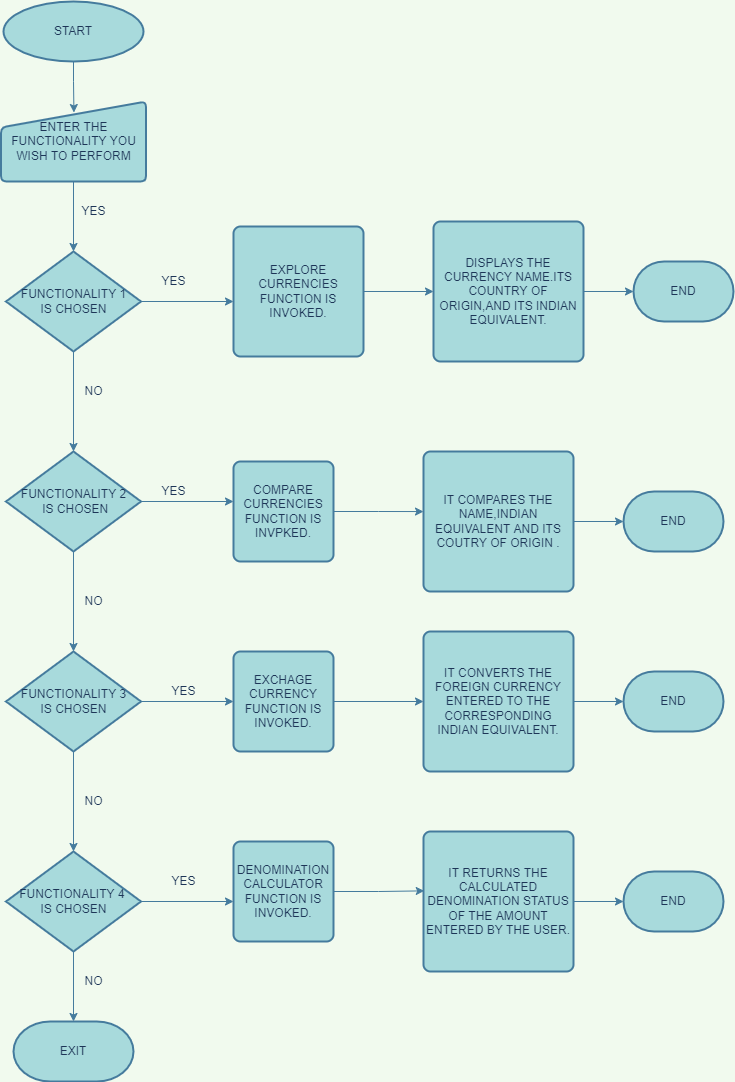

The diagram above was exported from draw.io. Its source (the exported page's mxGraphModel, read from the mxfile embedded in the PNG):
<mxGraphModel dx="1038" dy="489" grid="1" gridSize="10" guides="1" tooltips="1" connect="1" arrows="1" fold="1" page="1" pageScale="1" pageWidth="850" pageHeight="1100" background="#F1FAEE" math="0" shadow="0">
  <root>
    <mxCell id="0" />
    <mxCell id="1" parent="0" />
    <mxCell id="Vm_yh5iipBgXBu1Gxq0w-12" style="edgeStyle=orthogonalEdgeStyle;rounded=0;orthogonalLoop=1;jettySize=auto;html=1;exitX=0.5;exitY=1;exitDx=0;exitDy=0;exitPerimeter=0;entryX=0.5;entryY=0;entryDx=0;entryDy=0;entryPerimeter=0;labelBackgroundColor=#F1FAEE;strokeColor=#457B9D;fontColor=#1D3557;" edge="1" parent="1" source="Vm_yh5iipBgXBu1Gxq0w-3" target="Vm_yh5iipBgXBu1Gxq0w-7">
      <mxGeometry relative="1" as="geometry" />
    </mxCell>
    <mxCell id="Vm_yh5iipBgXBu1Gxq0w-16" style="edgeStyle=orthogonalEdgeStyle;rounded=0;orthogonalLoop=1;jettySize=auto;html=1;exitX=1;exitY=0.5;exitDx=0;exitDy=0;exitPerimeter=0;labelBackgroundColor=#F1FAEE;strokeColor=#457B9D;fontColor=#1D3557;" edge="1" parent="1" source="Vm_yh5iipBgXBu1Gxq0w-3">
      <mxGeometry relative="1" as="geometry">
        <mxPoint x="600" y="310" as="targetPoint" />
      </mxGeometry>
    </mxCell>
    <mxCell id="Vm_yh5iipBgXBu1Gxq0w-3" value="FUNCTIONALITY 1&lt;br&gt;IS CHOSEN" style="strokeWidth=2;html=1;shape=mxgraph.flowchart.decision;whiteSpace=wrap;fillColor=#A8DADC;strokeColor=#457B9D;fontColor=#1D3557;" vertex="1" parent="1">
      <mxGeometry x="372.5" y="260" width="135" height="100" as="geometry" />
    </mxCell>
    <mxCell id="Vm_yh5iipBgXBu1Gxq0w-13" style="edgeStyle=orthogonalEdgeStyle;rounded=0;orthogonalLoop=1;jettySize=auto;html=1;exitX=0.5;exitY=1;exitDx=0;exitDy=0;exitPerimeter=0;entryX=0.5;entryY=0;entryDx=0;entryDy=0;entryPerimeter=0;labelBackgroundColor=#F1FAEE;strokeColor=#457B9D;fontColor=#1D3557;" edge="1" parent="1" source="Vm_yh5iipBgXBu1Gxq0w-7" target="Vm_yh5iipBgXBu1Gxq0w-9">
      <mxGeometry relative="1" as="geometry" />
    </mxCell>
    <mxCell id="Vm_yh5iipBgXBu1Gxq0w-17" style="edgeStyle=orthogonalEdgeStyle;rounded=0;orthogonalLoop=1;jettySize=auto;html=1;exitX=1;exitY=0.5;exitDx=0;exitDy=0;exitPerimeter=0;labelBackgroundColor=#F1FAEE;strokeColor=#457B9D;fontColor=#1D3557;" edge="1" parent="1" source="Vm_yh5iipBgXBu1Gxq0w-7">
      <mxGeometry relative="1" as="geometry">
        <mxPoint x="600" y="510" as="targetPoint" />
      </mxGeometry>
    </mxCell>
    <mxCell id="Vm_yh5iipBgXBu1Gxq0w-7" value="FUNCTIONALITY 2&lt;br&gt;&amp;nbsp;IS CHOSEN" style="strokeWidth=2;html=1;shape=mxgraph.flowchart.decision;whiteSpace=wrap;fillColor=#A8DADC;strokeColor=#457B9D;fontColor=#1D3557;" vertex="1" parent="1">
      <mxGeometry x="372.5" y="460" width="135" height="100" as="geometry" />
    </mxCell>
    <mxCell id="Vm_yh5iipBgXBu1Gxq0w-18" style="edgeStyle=orthogonalEdgeStyle;rounded=0;orthogonalLoop=1;jettySize=auto;html=1;exitX=1;exitY=0.5;exitDx=0;exitDy=0;exitPerimeter=0;labelBackgroundColor=#F1FAEE;strokeColor=#457B9D;fontColor=#1D3557;" edge="1" parent="1" source="Vm_yh5iipBgXBu1Gxq0w-9">
      <mxGeometry relative="1" as="geometry">
        <mxPoint x="600" y="710" as="targetPoint" />
      </mxGeometry>
    </mxCell>
    <mxCell id="Vm_yh5iipBgXBu1Gxq0w-31" style="edgeStyle=orthogonalEdgeStyle;rounded=0;orthogonalLoop=1;jettySize=auto;html=1;exitX=0.5;exitY=1;exitDx=0;exitDy=0;exitPerimeter=0;entryX=0.5;entryY=0;entryDx=0;entryDy=0;entryPerimeter=0;labelBackgroundColor=#F1FAEE;strokeColor=#457B9D;fontColor=#1D3557;" edge="1" parent="1" source="Vm_yh5iipBgXBu1Gxq0w-9" target="Vm_yh5iipBgXBu1Gxq0w-15">
      <mxGeometry relative="1" as="geometry" />
    </mxCell>
    <mxCell id="Vm_yh5iipBgXBu1Gxq0w-9" value="FUNCTIONALITY 3&lt;br&gt;IS CHOSEN" style="strokeWidth=2;html=1;shape=mxgraph.flowchart.decision;whiteSpace=wrap;fillColor=#A8DADC;strokeColor=#457B9D;fontColor=#1D3557;" vertex="1" parent="1">
      <mxGeometry x="372.5" y="660" width="135" height="100" as="geometry" />
    </mxCell>
    <mxCell id="Vm_yh5iipBgXBu1Gxq0w-32" style="edgeStyle=orthogonalEdgeStyle;rounded=0;orthogonalLoop=1;jettySize=auto;html=1;exitX=1;exitY=0.5;exitDx=0;exitDy=0;exitPerimeter=0;entryX=0;entryY=0.6;entryDx=0;entryDy=0;entryPerimeter=0;labelBackgroundColor=#F1FAEE;strokeColor=#457B9D;fontColor=#1D3557;" edge="1" parent="1" source="Vm_yh5iipBgXBu1Gxq0w-15" target="Vm_yh5iipBgXBu1Gxq0w-23">
      <mxGeometry relative="1" as="geometry" />
    </mxCell>
    <mxCell id="Vm_yh5iipBgXBu1Gxq0w-40" style="edgeStyle=orthogonalEdgeStyle;rounded=0;orthogonalLoop=1;jettySize=auto;html=1;exitX=0.5;exitY=1;exitDx=0;exitDy=0;exitPerimeter=0;labelBackgroundColor=#F1FAEE;strokeColor=#457B9D;fontColor=#1D3557;" edge="1" parent="1" source="Vm_yh5iipBgXBu1Gxq0w-15">
      <mxGeometry relative="1" as="geometry">
        <mxPoint x="440" y="1030" as="targetPoint" />
      </mxGeometry>
    </mxCell>
    <mxCell id="Vm_yh5iipBgXBu1Gxq0w-15" value="FUNCTIONALITY 4&amp;nbsp;&lt;br&gt;IS CHOSEN" style="strokeWidth=2;html=1;shape=mxgraph.flowchart.decision;whiteSpace=wrap;fillColor=#A8DADC;strokeColor=#457B9D;fontColor=#1D3557;" vertex="1" parent="1">
      <mxGeometry x="372.5" y="860" width="135" height="100" as="geometry" />
    </mxCell>
    <mxCell id="Vm_yh5iipBgXBu1Gxq0w-64" style="edgeStyle=orthogonalEdgeStyle;curved=0;rounded=1;sketch=0;orthogonalLoop=1;jettySize=auto;html=1;exitX=1;exitY=0.5;exitDx=0;exitDy=0;entryX=0;entryY=0.5;entryDx=0;entryDy=0;fontColor=#1D3557;strokeColor=#457B9D;fillColor=#A8DADC;labelBackgroundColor=#F1FAEE;" edge="1" parent="1" source="Vm_yh5iipBgXBu1Gxq0w-20" target="Vm_yh5iipBgXBu1Gxq0w-58">
      <mxGeometry relative="1" as="geometry" />
    </mxCell>
    <mxCell id="Vm_yh5iipBgXBu1Gxq0w-20" value="EXPLORE CURRENCIES FUNCTION IS INVOKED." style="rounded=1;whiteSpace=wrap;html=1;absoluteArcSize=1;arcSize=14;strokeWidth=2;fillColor=#A8DADC;strokeColor=#457B9D;fontColor=#1D3557;" vertex="1" parent="1">
      <mxGeometry x="600" y="235" width="130" height="130" as="geometry" />
    </mxCell>
    <mxCell id="Vm_yh5iipBgXBu1Gxq0w-47" style="edgeStyle=orthogonalEdgeStyle;rounded=0;orthogonalLoop=1;jettySize=auto;html=1;exitX=1;exitY=0.5;exitDx=0;exitDy=0;labelBackgroundColor=#F1FAEE;strokeColor=#457B9D;fontColor=#1D3557;entryX=0;entryY=0.429;entryDx=0;entryDy=0;entryPerimeter=0;" edge="1" parent="1" source="Vm_yh5iipBgXBu1Gxq0w-21" target="Vm_yh5iipBgXBu1Gxq0w-60">
      <mxGeometry relative="1" as="geometry">
        <mxPoint x="770" y="520" as="targetPoint" />
      </mxGeometry>
    </mxCell>
    <mxCell id="Vm_yh5iipBgXBu1Gxq0w-21" value="COMPARE CURRENCIES FUNCTION IS INVPKED." style="rounded=1;whiteSpace=wrap;html=1;absoluteArcSize=1;arcSize=14;strokeWidth=2;fillColor=#A8DADC;strokeColor=#457B9D;fontColor=#1D3557;" vertex="1" parent="1">
      <mxGeometry x="600" y="470" width="100" height="100" as="geometry" />
    </mxCell>
    <mxCell id="Vm_yh5iipBgXBu1Gxq0w-48" style="edgeStyle=orthogonalEdgeStyle;rounded=0;orthogonalLoop=1;jettySize=auto;html=1;exitX=1;exitY=0.5;exitDx=0;exitDy=0;labelBackgroundColor=#F1FAEE;strokeColor=#457B9D;fontColor=#1D3557;entryX=0;entryY=0.5;entryDx=0;entryDy=0;" edge="1" parent="1" source="Vm_yh5iipBgXBu1Gxq0w-22" target="Vm_yh5iipBgXBu1Gxq0w-62">
      <mxGeometry relative="1" as="geometry">
        <mxPoint x="770" y="710" as="targetPoint" />
      </mxGeometry>
    </mxCell>
    <mxCell id="Vm_yh5iipBgXBu1Gxq0w-22" value="EXCHAGE CURRENCY FUNCTION IS INVOKED." style="rounded=1;whiteSpace=wrap;html=1;absoluteArcSize=1;arcSize=14;strokeWidth=2;fillColor=#A8DADC;strokeColor=#457B9D;fontColor=#1D3557;" vertex="1" parent="1">
      <mxGeometry x="600" y="660" width="100" height="100" as="geometry" />
    </mxCell>
    <mxCell id="Vm_yh5iipBgXBu1Gxq0w-49" style="edgeStyle=orthogonalEdgeStyle;rounded=0;orthogonalLoop=1;jettySize=auto;html=1;exitX=1;exitY=0.5;exitDx=0;exitDy=0;labelBackgroundColor=#F1FAEE;strokeColor=#457B9D;fontColor=#1D3557;entryX=0.005;entryY=0.424;entryDx=0;entryDy=0;entryPerimeter=0;" edge="1" parent="1" source="Vm_yh5iipBgXBu1Gxq0w-23" target="Vm_yh5iipBgXBu1Gxq0w-63">
      <mxGeometry relative="1" as="geometry">
        <mxPoint x="770" y="900" as="targetPoint" />
      </mxGeometry>
    </mxCell>
    <mxCell id="Vm_yh5iipBgXBu1Gxq0w-23" value="DENOMINATION CALCULATOR FUNCTION IS INVOKED." style="rounded=1;whiteSpace=wrap;html=1;absoluteArcSize=1;arcSize=14;strokeWidth=2;fillColor=#A8DADC;strokeColor=#457B9D;fontColor=#1D3557;" vertex="1" parent="1">
      <mxGeometry x="600" y="850" width="100" height="100" as="geometry" />
    </mxCell>
    <mxCell id="Vm_yh5iipBgXBu1Gxq0w-45" value="" style="edgeStyle=orthogonalEdgeStyle;rounded=0;orthogonalLoop=1;jettySize=auto;html=1;entryX=0.503;entryY=0.138;entryDx=0;entryDy=0;entryPerimeter=0;labelBackgroundColor=#F1FAEE;strokeColor=#457B9D;fontColor=#1D3557;" edge="1" parent="1" source="Vm_yh5iipBgXBu1Gxq0w-24" target="Vm_yh5iipBgXBu1Gxq0w-25">
      <mxGeometry relative="1" as="geometry" />
    </mxCell>
    <mxCell id="Vm_yh5iipBgXBu1Gxq0w-24" value="START" style="strokeWidth=2;html=1;shape=mxgraph.flowchart.start_1;whiteSpace=wrap;labelBackgroundColor=none;fillColor=#A8DADC;strokeColor=#457B9D;fontColor=#1D3557;" vertex="1" parent="1">
      <mxGeometry x="370" y="10" width="140" height="60" as="geometry" />
    </mxCell>
    <mxCell id="Vm_yh5iipBgXBu1Gxq0w-28" style="edgeStyle=orthogonalEdgeStyle;rounded=0;orthogonalLoop=1;jettySize=auto;html=1;exitX=0.5;exitY=1;exitDx=0;exitDy=0;entryX=0.5;entryY=0;entryDx=0;entryDy=0;entryPerimeter=0;labelBackgroundColor=#F1FAEE;strokeColor=#457B9D;fontColor=#1D3557;" edge="1" parent="1" source="Vm_yh5iipBgXBu1Gxq0w-25" target="Vm_yh5iipBgXBu1Gxq0w-3">
      <mxGeometry relative="1" as="geometry" />
    </mxCell>
    <mxCell id="Vm_yh5iipBgXBu1Gxq0w-25" value="ENTER THE FUNCTIONALITY YOU WISH TO PERFORM" style="html=1;strokeWidth=2;shape=manualInput;whiteSpace=wrap;rounded=1;size=26;arcSize=11;fillColor=#A8DADC;strokeColor=#457B9D;fontColor=#1D3557;" vertex="1" parent="1">
      <mxGeometry x="367.5" y="110" width="145" height="80" as="geometry" />
    </mxCell>
    <mxCell id="Vm_yh5iipBgXBu1Gxq0w-26" value="YES" style="text;html=1;align=center;verticalAlign=middle;resizable=0;points=[];autosize=1;strokeColor=none;fillColor=none;fontColor=#1D3557;" vertex="1" parent="1">
      <mxGeometry x="520" y="280" width="40" height="20" as="geometry" />
    </mxCell>
    <mxCell id="Vm_yh5iipBgXBu1Gxq0w-33" value="YES" style="text;html=1;align=center;verticalAlign=middle;resizable=0;points=[];autosize=1;strokeColor=none;fillColor=none;fontColor=#1D3557;" vertex="1" parent="1">
      <mxGeometry x="440" y="210" width="40" height="20" as="geometry" />
    </mxCell>
    <mxCell id="Vm_yh5iipBgXBu1Gxq0w-34" value="NO" style="text;html=1;align=center;verticalAlign=middle;resizable=0;points=[];autosize=1;strokeColor=none;fillColor=none;fontColor=#1D3557;" vertex="1" parent="1">
      <mxGeometry x="445" y="390" width="30" height="20" as="geometry" />
    </mxCell>
    <mxCell id="Vm_yh5iipBgXBu1Gxq0w-35" value="YES" style="text;html=1;align=center;verticalAlign=middle;resizable=0;points=[];autosize=1;strokeColor=none;fillColor=none;fontColor=#1D3557;" vertex="1" parent="1">
      <mxGeometry x="520" y="490" width="40" height="20" as="geometry" />
    </mxCell>
    <mxCell id="Vm_yh5iipBgXBu1Gxq0w-36" value="NO" style="text;html=1;align=center;verticalAlign=middle;resizable=0;points=[];autosize=1;strokeColor=none;fillColor=none;fontColor=#1D3557;" vertex="1" parent="1">
      <mxGeometry x="445" y="600" width="30" height="20" as="geometry" />
    </mxCell>
    <mxCell id="Vm_yh5iipBgXBu1Gxq0w-37" value="YES" style="text;html=1;align=center;verticalAlign=middle;resizable=0;points=[];autosize=1;strokeColor=none;fillColor=none;fontColor=#1D3557;" vertex="1" parent="1">
      <mxGeometry x="530" y="690" width="40" height="20" as="geometry" />
    </mxCell>
    <mxCell id="Vm_yh5iipBgXBu1Gxq0w-38" value="NO" style="text;html=1;align=center;verticalAlign=middle;resizable=0;points=[];autosize=1;strokeColor=none;fillColor=none;fontColor=#1D3557;" vertex="1" parent="1">
      <mxGeometry x="445" y="800" width="30" height="20" as="geometry" />
    </mxCell>
    <mxCell id="Vm_yh5iipBgXBu1Gxq0w-39" value="YES" style="text;html=1;align=center;verticalAlign=middle;resizable=0;points=[];autosize=1;strokeColor=none;fillColor=none;fontColor=#1D3557;" vertex="1" parent="1">
      <mxGeometry x="530" y="880" width="40" height="20" as="geometry" />
    </mxCell>
    <mxCell id="Vm_yh5iipBgXBu1Gxq0w-41" value="EXIT" style="strokeWidth=2;html=1;shape=mxgraph.flowchart.terminator;whiteSpace=wrap;fillColor=#A8DADC;strokeColor=#457B9D;fontColor=#1D3557;" vertex="1" parent="1">
      <mxGeometry x="380" y="1030" width="120" height="60" as="geometry" />
    </mxCell>
    <mxCell id="Vm_yh5iipBgXBu1Gxq0w-42" value="NO" style="text;html=1;align=center;verticalAlign=middle;resizable=0;points=[];autosize=1;strokeColor=none;fillColor=none;fontColor=#1D3557;" vertex="1" parent="1">
      <mxGeometry x="445" y="980" width="30" height="20" as="geometry" />
    </mxCell>
    <mxCell id="Vm_yh5iipBgXBu1Gxq0w-54" value="END" style="strokeWidth=2;html=1;shape=mxgraph.flowchart.terminator;whiteSpace=wrap;fillColor=#A8DADC;strokeColor=#457B9D;fontColor=#1D3557;" vertex="1" parent="1">
      <mxGeometry x="1000" y="270" width="100" height="60" as="geometry" />
    </mxCell>
    <mxCell id="Vm_yh5iipBgXBu1Gxq0w-55" value="END" style="strokeWidth=2;html=1;shape=mxgraph.flowchart.terminator;whiteSpace=wrap;fillColor=#A8DADC;strokeColor=#457B9D;fontColor=#1D3557;" vertex="1" parent="1">
      <mxGeometry x="990" y="500" width="100" height="60" as="geometry" />
    </mxCell>
    <mxCell id="Vm_yh5iipBgXBu1Gxq0w-56" value="END" style="strokeWidth=2;html=1;shape=mxgraph.flowchart.terminator;whiteSpace=wrap;fillColor=#A8DADC;strokeColor=#457B9D;fontColor=#1D3557;" vertex="1" parent="1">
      <mxGeometry x="990" y="680" width="100" height="60" as="geometry" />
    </mxCell>
    <mxCell id="Vm_yh5iipBgXBu1Gxq0w-57" value="END" style="strokeWidth=2;html=1;shape=mxgraph.flowchart.terminator;whiteSpace=wrap;fillColor=#A8DADC;strokeColor=#457B9D;fontColor=#1D3557;" vertex="1" parent="1">
      <mxGeometry x="990" y="880" width="100" height="60" as="geometry" />
    </mxCell>
    <mxCell id="Vm_yh5iipBgXBu1Gxq0w-66" style="edgeStyle=orthogonalEdgeStyle;curved=0;rounded=1;sketch=0;orthogonalLoop=1;jettySize=auto;html=1;exitX=1;exitY=0.5;exitDx=0;exitDy=0;entryX=0;entryY=0.5;entryDx=0;entryDy=0;entryPerimeter=0;fontColor=#1D3557;strokeColor=#457B9D;fillColor=#A8DADC;labelBackgroundColor=#F1FAEE;" edge="1" parent="1" source="Vm_yh5iipBgXBu1Gxq0w-58" target="Vm_yh5iipBgXBu1Gxq0w-54">
      <mxGeometry relative="1" as="geometry" />
    </mxCell>
    <mxCell id="Vm_yh5iipBgXBu1Gxq0w-58" value="DISPLAYS THE CURRENCY NAME.ITS COUNTRY OF ORIGIN,AND ITS INDIAN EQUIVALENT." style="rounded=1;whiteSpace=wrap;html=1;absoluteArcSize=1;arcSize=14;strokeWidth=2;labelBackgroundColor=none;sketch=0;fontColor=#1D3557;fillColor=#A8DADC;strokeColor=#457B9D;" vertex="1" parent="1">
      <mxGeometry x="800" y="230" width="150" height="140" as="geometry" />
    </mxCell>
    <mxCell id="Vm_yh5iipBgXBu1Gxq0w-69" style="edgeStyle=orthogonalEdgeStyle;curved=0;rounded=1;sketch=0;orthogonalLoop=1;jettySize=auto;html=1;exitX=1;exitY=0.5;exitDx=0;exitDy=0;entryX=0;entryY=0.5;entryDx=0;entryDy=0;entryPerimeter=0;fontColor=#1D3557;strokeColor=#457B9D;fillColor=#A8DADC;labelBackgroundColor=#F1FAEE;" edge="1" parent="1" source="Vm_yh5iipBgXBu1Gxq0w-60" target="Vm_yh5iipBgXBu1Gxq0w-55">
      <mxGeometry relative="1" as="geometry" />
    </mxCell>
    <mxCell id="Vm_yh5iipBgXBu1Gxq0w-60" value="IT COMPARES THE NAME,INDIAN EQUIVALENT AND ITS COUTRY OF ORIGIN ." style="rounded=1;whiteSpace=wrap;html=1;absoluteArcSize=1;arcSize=14;strokeWidth=2;labelBackgroundColor=none;sketch=0;fontColor=#1D3557;fillColor=#A8DADC;strokeColor=#457B9D;" vertex="1" parent="1">
      <mxGeometry x="790" y="460" width="150" height="140" as="geometry" />
    </mxCell>
    <mxCell id="Vm_yh5iipBgXBu1Gxq0w-70" style="edgeStyle=orthogonalEdgeStyle;curved=0;rounded=1;sketch=0;orthogonalLoop=1;jettySize=auto;html=1;exitX=1;exitY=0.5;exitDx=0;exitDy=0;entryX=0;entryY=0.5;entryDx=0;entryDy=0;entryPerimeter=0;fontColor=#1D3557;strokeColor=#457B9D;fillColor=#A8DADC;labelBackgroundColor=#F1FAEE;" edge="1" parent="1" source="Vm_yh5iipBgXBu1Gxq0w-62" target="Vm_yh5iipBgXBu1Gxq0w-56">
      <mxGeometry relative="1" as="geometry" />
    </mxCell>
    <mxCell id="Vm_yh5iipBgXBu1Gxq0w-62" value="IT CONVERTS THE FOREIGN CURRENCY ENTERED TO THE CORRESPONDING INDIAN EQUIVALENT." style="rounded=1;whiteSpace=wrap;html=1;absoluteArcSize=1;arcSize=14;strokeWidth=2;labelBackgroundColor=none;sketch=0;fontColor=#1D3557;fillColor=#A8DADC;strokeColor=#457B9D;" vertex="1" parent="1">
      <mxGeometry x="790" y="640" width="150" height="140" as="geometry" />
    </mxCell>
    <mxCell id="Vm_yh5iipBgXBu1Gxq0w-71" style="edgeStyle=orthogonalEdgeStyle;curved=0;rounded=1;sketch=0;orthogonalLoop=1;jettySize=auto;html=1;exitX=1;exitY=0.5;exitDx=0;exitDy=0;entryX=0;entryY=0.5;entryDx=0;entryDy=0;entryPerimeter=0;fontColor=#1D3557;strokeColor=#457B9D;fillColor=#A8DADC;labelBackgroundColor=#F1FAEE;" edge="1" parent="1" source="Vm_yh5iipBgXBu1Gxq0w-63" target="Vm_yh5iipBgXBu1Gxq0w-57">
      <mxGeometry relative="1" as="geometry" />
    </mxCell>
    <mxCell id="Vm_yh5iipBgXBu1Gxq0w-63" value="IT RETURNS THE CALCULATED DENOMINATION STATUS OF THE AMOUNT ENTERED BY THE USER." style="rounded=1;whiteSpace=wrap;html=1;absoluteArcSize=1;arcSize=14;strokeWidth=2;labelBackgroundColor=none;sketch=0;fontColor=#1D3557;fillColor=#A8DADC;strokeColor=#457B9D;" vertex="1" parent="1">
      <mxGeometry x="790" y="840" width="150" height="140" as="geometry" />
    </mxCell>
  </root>
</mxGraphModel>